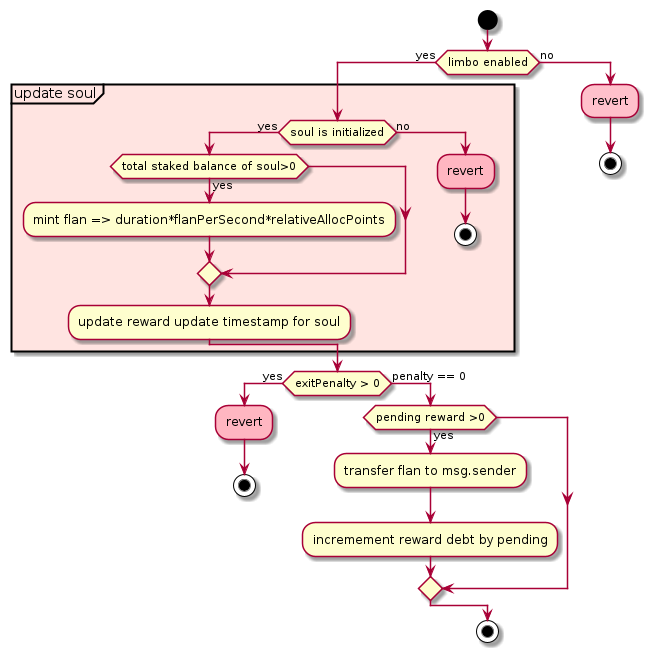

The diagram above was rendered by PlantUML. Its source (embedded in the PNG):
@startuml
start
if(limbo enabled) then (yes)
    partition #MistyRose "update soul"{
        if(soul is initialized) then (yes)
            if(total staked balance of soul>0) then(yes)
                :mint flan => duration*flanPerSecond*relativeAllocPoints;
            endif
            :update reward update timestamp for soul;
        else (no)
            #lightpink:revert;
            stop
        endif
    }
    if(exitPenalty > 0) then (yes)
        #lightpink:revert;
        stop
    else (penalty == 0)
        if(pending reward >0) then (yes)
            :transfer flan to msg.sender;
            :incremement reward debt by pending;
        endif
    endif
else (no)
    #pink:revert;
    stop
endif
stop
@enduml